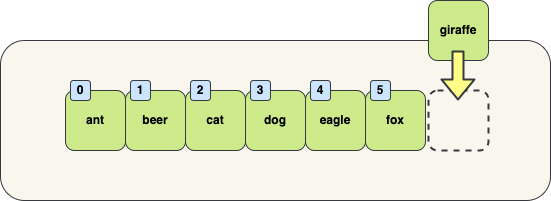

The diagram above was exported from draw.io. Its source (the exported page's mxGraphModel, read from the mxfile embedded in the PNG):
<mxGraphModel dx="1423" dy="933" grid="1" gridSize="10" guides="1" tooltips="1" connect="1" arrows="1" fold="1" page="1" pageScale="1" pageWidth="827" pageHeight="1169" math="0" shadow="0">
  <root>
    <mxCell id="0" />
    <mxCell id="1" parent="0" />
    <mxCell id="2" value="&lt;br&gt;" style="rounded=1;whiteSpace=wrap;html=1;fillColor=#f9f7ed;strokeColor=#36393d;fontStyle=1;" vertex="1" parent="1">
      <mxGeometry x="50" y="750" width="550" height="160" as="geometry" />
    </mxCell>
    <mxCell id="3" value="giraffe" style="rounded=1;whiteSpace=wrap;html=1;fillColor=#cdeb8b;strokeColor=#36393d;fontStyle=1;fontColor=#000000;" vertex="1" parent="1">
      <mxGeometry x="478" y="710" width="60" height="60" as="geometry" />
    </mxCell>
    <mxCell id="4" value="fox" style="rounded=1;whiteSpace=wrap;html=1;fillColor=#cdeb8b;strokeColor=#36393d;fontStyle=1;fontColor=#000000;" vertex="1" parent="1">
      <mxGeometry x="415" y="800" width="60" height="60" as="geometry" />
    </mxCell>
    <mxCell id="5" value="eagle" style="rounded=1;whiteSpace=wrap;html=1;fillColor=#cdeb8b;strokeColor=#36393d;fontStyle=1;fontColor=#000000;" vertex="1" parent="1">
      <mxGeometry x="355" y="800" width="60" height="60" as="geometry" />
    </mxCell>
    <mxCell id="6" value="dog" style="rounded=1;whiteSpace=wrap;html=1;fillColor=#cdeb8b;strokeColor=#36393d;fontStyle=1;fontColor=#000000;" vertex="1" parent="1">
      <mxGeometry x="295" y="800" width="60" height="60" as="geometry" />
    </mxCell>
    <mxCell id="7" value="cat" style="rounded=1;whiteSpace=wrap;html=1;fillColor=#cdeb8b;strokeColor=#36393d;fontStyle=1;fontColor=#000000;" vertex="1" parent="1">
      <mxGeometry x="235" y="800" width="60" height="60" as="geometry" />
    </mxCell>
    <mxCell id="8" value="beer" style="rounded=1;whiteSpace=wrap;html=1;fillColor=#cdeb8b;strokeColor=#36393d;fontStyle=1;fontColor=#000000;" vertex="1" parent="1">
      <mxGeometry x="175" y="800" width="60" height="60" as="geometry" />
    </mxCell>
    <mxCell id="9" value="ant" style="rounded=1;whiteSpace=wrap;html=1;fillColor=#cdeb8b;strokeColor=#36393d;fontStyle=1;fontColor=#000000;" vertex="1" parent="1">
      <mxGeometry x="115" y="800" width="60" height="60" as="geometry" />
    </mxCell>
    <mxCell id="10" value="0" style="rounded=1;whiteSpace=wrap;html=1;fillColor=#cce5ff;strokeColor=#36393d;fontStyle=1;fontColor=#000000;" vertex="1" parent="1">
      <mxGeometry x="120" y="790" width="20" height="20" as="geometry" />
    </mxCell>
    <mxCell id="11" value="1" style="rounded=1;whiteSpace=wrap;html=1;fillColor=#cce5ff;strokeColor=#36393d;fontStyle=1;fontColor=#000000;" vertex="1" parent="1">
      <mxGeometry x="180" y="790" width="20" height="20" as="geometry" />
    </mxCell>
    <mxCell id="12" value="2" style="rounded=1;whiteSpace=wrap;html=1;fillColor=#cce5ff;strokeColor=#36393d;fontStyle=1;fontColor=#000000;" vertex="1" parent="1">
      <mxGeometry x="240" y="790" width="20" height="20" as="geometry" />
    </mxCell>
    <mxCell id="13" value="3" style="rounded=1;whiteSpace=wrap;html=1;fillColor=#cce5ff;strokeColor=#36393d;fontStyle=1;fontColor=#000000;" vertex="1" parent="1">
      <mxGeometry x="300" y="790" width="20" height="20" as="geometry" />
    </mxCell>
    <mxCell id="14" value="4" style="rounded=1;whiteSpace=wrap;html=1;fillColor=#cce5ff;strokeColor=#36393d;fontStyle=1;fontColor=#000000;" vertex="1" parent="1">
      <mxGeometry x="360" y="790" width="20" height="20" as="geometry" />
    </mxCell>
    <mxCell id="15" value="5" style="rounded=1;whiteSpace=wrap;html=1;fillColor=#cce5ff;strokeColor=#36393d;fontStyle=1;fontColor=#000000;" vertex="1" parent="1">
      <mxGeometry x="420" y="790" width="20" height="20" as="geometry" />
    </mxCell>
    <mxCell id="16" value="" style="rounded=1;whiteSpace=wrap;html=1;fillColor=none;strokeColor=#36393d;fontStyle=1;fontColor=#000000;dashed=1;strokeWidth=2;movableLabel=0;" vertex="1" parent="1">
      <mxGeometry x="478" y="800" width="60" height="60" as="geometry" />
    </mxCell>
    <mxCell id="17" value="" style="shape=flexArrow;endArrow=classic;html=1;fontSize=20;fontColor=#000000;strokeColor=#36393d;strokeWidth=2;fillColor=#ffff88;" edge="1" parent="1">
      <mxGeometry width="50" height="50" relative="1" as="geometry">
        <mxPoint x="507.5" y="760" as="sourcePoint" />
        <mxPoint x="507.5" y="810" as="targetPoint" />
      </mxGeometry>
    </mxCell>
  </root>
</mxGraphModel>